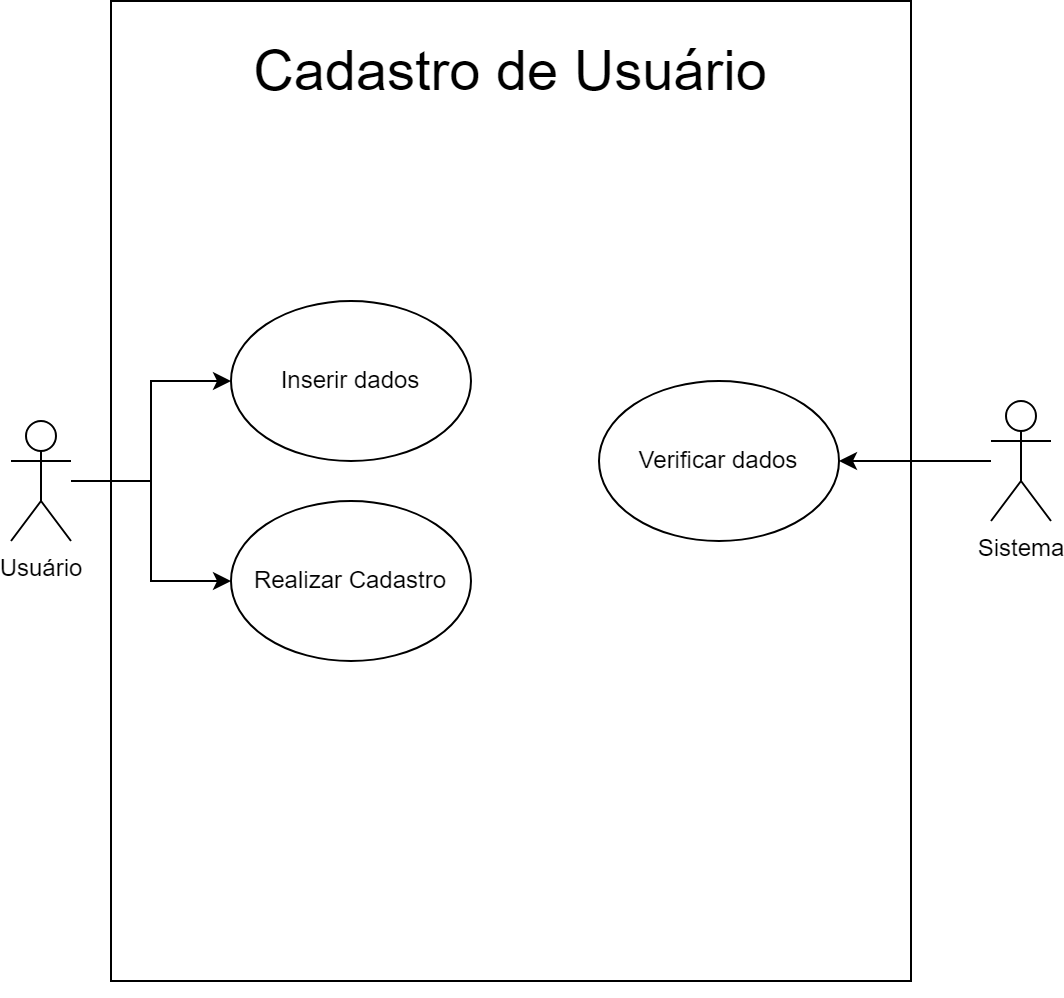

The diagram above was exported from draw.io. Its source (the exported page's mxGraphModel, read from the mxfile embedded in the PNG):
<mxGraphModel dx="1393" dy="789" grid="1" gridSize="10" guides="1" tooltips="1" connect="1" arrows="1" fold="1" page="1" pageScale="1" pageWidth="827" pageHeight="1169" math="0" shadow="0">
  <root>
    <mxCell id="0" />
    <mxCell id="1" parent="0" />
    <mxCell id="y1EOwz3hN5ATjcEe88H4-4" value="" style="rounded=0;whiteSpace=wrap;html=1;" vertex="1" parent="1">
      <mxGeometry x="170" y="80" width="400" height="490" as="geometry" />
    </mxCell>
    <mxCell id="y1EOwz3hN5ATjcEe88H4-16" style="edgeStyle=orthogonalEdgeStyle;rounded=0;orthogonalLoop=1;jettySize=auto;html=1;entryX=0;entryY=0.5;entryDx=0;entryDy=0;" edge="1" parent="1" source="y1EOwz3hN5ATjcEe88H4-1" target="y1EOwz3hN5ATjcEe88H4-7">
      <mxGeometry relative="1" as="geometry" />
    </mxCell>
    <mxCell id="y1EOwz3hN5ATjcEe88H4-18" style="edgeStyle=orthogonalEdgeStyle;rounded=0;orthogonalLoop=1;jettySize=auto;html=1;entryX=0;entryY=0.5;entryDx=0;entryDy=0;" edge="1" parent="1" source="y1EOwz3hN5ATjcEe88H4-1" target="y1EOwz3hN5ATjcEe88H4-13">
      <mxGeometry relative="1" as="geometry" />
    </mxCell>
    <mxCell id="y1EOwz3hN5ATjcEe88H4-1" value="Usuário" style="shape=umlActor;verticalLabelPosition=bottom;verticalAlign=top;html=1;outlineConnect=0;" vertex="1" parent="1">
      <mxGeometry x="120" y="290" width="30" height="60" as="geometry" />
    </mxCell>
    <mxCell id="y1EOwz3hN5ATjcEe88H4-20" style="edgeStyle=orthogonalEdgeStyle;rounded=0;orthogonalLoop=1;jettySize=auto;html=1;entryX=1;entryY=0.5;entryDx=0;entryDy=0;" edge="1" parent="1" source="y1EOwz3hN5ATjcEe88H4-3" target="y1EOwz3hN5ATjcEe88H4-10">
      <mxGeometry relative="1" as="geometry" />
    </mxCell>
    <mxCell id="y1EOwz3hN5ATjcEe88H4-3" value="Sistema&lt;br&gt;" style="shape=umlActor;verticalLabelPosition=bottom;verticalAlign=top;html=1;outlineConnect=0;" vertex="1" parent="1">
      <mxGeometry x="610" y="280" width="30" height="60" as="geometry" />
    </mxCell>
    <mxCell id="y1EOwz3hN5ATjcEe88H4-7" value="Inserir dados" style="ellipse;whiteSpace=wrap;html=1;" vertex="1" parent="1">
      <mxGeometry x="230" y="230" width="120" height="80" as="geometry" />
    </mxCell>
    <mxCell id="y1EOwz3hN5ATjcEe88H4-10" value="Verificar dados" style="ellipse;whiteSpace=wrap;html=1;" vertex="1" parent="1">
      <mxGeometry x="414" y="270" width="120" height="80" as="geometry" />
    </mxCell>
    <mxCell id="y1EOwz3hN5ATjcEe88H4-12" style="edgeStyle=orthogonalEdgeStyle;rounded=0;orthogonalLoop=1;jettySize=auto;html=1;exitX=0.5;exitY=1;exitDx=0;exitDy=0;" edge="1" parent="1" source="y1EOwz3hN5ATjcEe88H4-4" target="y1EOwz3hN5ATjcEe88H4-4">
      <mxGeometry relative="1" as="geometry" />
    </mxCell>
    <mxCell id="y1EOwz3hN5ATjcEe88H4-13" value="Realizar Cadastro" style="ellipse;whiteSpace=wrap;html=1;" vertex="1" parent="1">
      <mxGeometry x="230" y="330" width="120" height="80" as="geometry" />
    </mxCell>
    <mxCell id="y1EOwz3hN5ATjcEe88H4-21" value="&lt;font style=&quot;font-size: 28px;&quot;&gt;Cadastro de Usuário&lt;/font&gt;" style="text;html=1;strokeColor=none;fillColor=none;align=center;verticalAlign=middle;whiteSpace=wrap;rounded=0;" vertex="1" parent="1">
      <mxGeometry x="235" y="100" width="270" height="30" as="geometry" />
    </mxCell>
  </root>
</mxGraphModel>